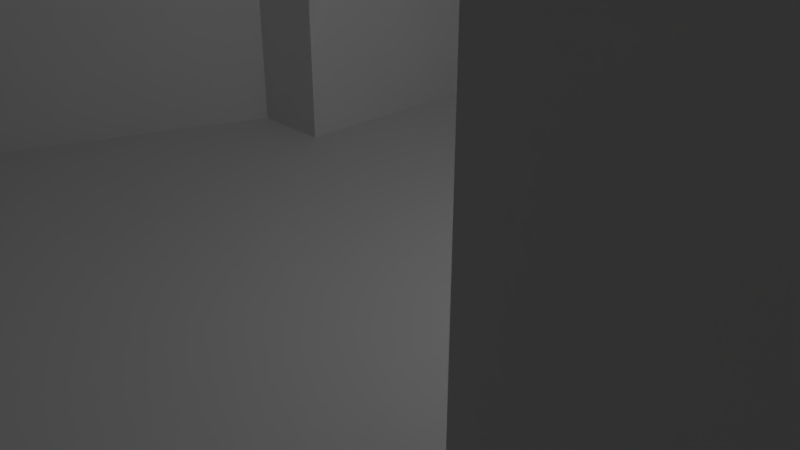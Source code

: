 # Source: level_complex.blend  (saved by Blender 2.79.0; exported with 4.5.12 LTS)
import bpy
from mathutils import Matrix  # noqa: F401  (used for matrix-valued properties, if any)

bpy.ops.wm.read_factory_settings(use_empty=True)
scene = bpy.context.scene
scene.name = 'Scene'

# ---- collections
col_collection_1 = bpy.data.collections.new('Collection 1'); scene.collection.children.link(col_collection_1)

# ---- world
world_world = bpy.data.worlds.new('World'); scene.world = world_world
world_world.color = (0.05088, 0.05088, 0.05088)
world_world.use_sun_shadow = False
world_world.sun_shadow_jitter_overblur = 0.0
world_world.cycles.sampling_method = 'MANUAL'

# ---- cameras
cam_camera = bpy.data.cameras.new('Camera')
cam_camera.clip_end = 100.0
cam_camera.lens = 35.0
cam_camera.sensor_width = 32.0
cam_camera.sensor_height = 18.0
cam_camera.ortho_scale = 7.314
cam_camera.dof.focus_distance = 0.0
cam_camera.dof.aperture_fstop = 128.0

# ---- lights
light_lamp = bpy.data.lights.new('Lamp', 'POINT')
light_lamp.transmission_factor = 0.0
light_lamp.cutoff_distance = 30.0
light_lamp.energy = 100.0
light_lamp.shadow_buffer_clip_start = 1.001
light_lamp.shadow_soft_size = 0.1
light_lamp.shadow_maximum_resolution = 0.006
light_lamp.use_absolute_resolution = True

# ---- meshes
me_navmesh_004 = bpy.data.meshes.new('Navmesh.004')
me_navmesh_004.from_pydata([(0.8762, 9.508, -0.003279), (4.176, 9.208, -0.003279), (4.176, 2.608, -0.003279), (4.176, -3.992, -0.003279), (4.776, -4.592, -0.003279), (7.776, -4.592, -0.003279), (8.376, -2.792, -0.003279), (9.576, -2.792, -0.003279), (9.576, -9.692, -0.003279), (10.18, -10.29, -0.003279), (12.58, -10.29, 0.6), (12.58, -14.49, 0.6), (4.776, -14.49, -0.003279), (4.176, -15.99, -0.003279), (-3.024, -15.99, -0.003279), (-3.624, -14.49, -0.003279), (-6.624, -14.49, -0.003279), (-6.624, -3.392, -0.003279), (-4.824, 1.408, -0.003279), (-3.024, 2.008, -0.003279), (-3.024, 7.108, -0.003279), (0.2762, 7.108, -0.003279), (0.8762, 7.708, -0.003279), (21.28, -10.29, 2.8), (21.88, -9.692, 2.7), (21.88, -6.092, 2.7), (24.58, -5.492, 2.7), (24.58, -7.592, 2.7), (25.18, -8.192, 2.7), (29.98, -7.892, 2.7), (30.28, -14.49, 2.7), (21.28, -14.49, 2.8), (30.28, -7.292, 2.7), (35.98, -7.592, 2.7), (35.98, -14.49, 2.7), (30.28, 4.108, 2.7), (29.38, 4.708, 2.7), (29.68, 8.608, 2.7), (36.88, 8.608, 2.7), (37.78, 10.11, 2.7), (42.88, 9.208, 2.7), (42.88, 1.108, 2.7), (42.88, -6.692, 2.7), (36.58, -6.692, 2.7), (22.18, 10.41, 2.7), (28.78, 10.41, 2.7), (28.78, 9.208, 2.7), (25.18, 4.708, 2.7), (24.58, 4.108, 2.7), (21.88, 4.108, 2.7), (21.28, 4.708, 2.7), (18.88, 4.708, 2.7), (18.88, 5.908, 2.7), (19.48, 8.608, 2.7), (21.28, 8.608, 2.7), (0.8762, 12.81, -0.003279), (0.2762, 13.41, -0.003279), (-1.524, 13.41, -0.003279), (-1.824, 14.31, -0.003279), (-2.424, 20.01, -0.003279), (-2.424, 21.51, -0.003279), (0.2762, 21.51, -0.003279), (0.8762, 22.11, -0.003279), (0.8762, 24.51, -0.003279), (4.476, 24.51, -0.003279), (4.476, 22.11, -0.003279), (5.076, 21.51, -0.003279), (11.08, 21.51, -0.003279), (11.68, 17.01, -0.003279), (10.18, 13.41, -0.003279), (4.776, 13.41, -0.003279), (4.176, 12.81, -0.003279), (38.08, 13.11, 2.7), (42.88, 14.01, 2.7), (44.38, 14.91, 2.7), (44.38, 24.81, 4.4), (55.48, 24.81, 4.4), (55.48, 14.91, 2.7), (58.18, 13.71, 2.7), (58.18, 10.11, 2.7), (50.68, 10.11, 2.7), (43.48, 10.11, 2.7), (22.18, 24.81, 4.4), (29.08, 24.81, 4.4), (28.78, 17.61, 3.6), (22.18, 17.61, 3.6), (-3.924, 43.71, -0.003279), (4.476, 43.71, -0.003279), (4.476, 37.41, -0.003279), (4.476, 31.41, -0.003279), (5.076, 30.81, -0.003279), (7.176, 30.81, 0.5718), (7.176, 27.51, 0.5718), (5.076, 27.51, -0.003279), (4.476, 26.91, -0.003279), (0.8762, 26.91, -0.003279), (0.2762, 27.51, -0.003279), (-3.924, 27.51, -0.003279), (-3.924, 35.61, -0.003279), (22.18, 26.91, 4.6), (21.58, 27.51, 4.6), (19.48, 27.51, 4.2), (19.48, 30.81, 4.2), (21.58, 30.81, 4.6), (22.18, 31.41, 4.6), (22.18, 34.11, 4.6), (29.08, 34.41, 4.6), (29.08, 32.61, 4.6), (29.68, 32.01, 4.6), (31.78, 32.01, 4.6), (31.78, 27.51, 4.6), (29.68, 27.51, 4.6), (29.08, 26.91, 4.6), (44.38, 26.91, 4.6), (43.78, 27.51, 4.6), (41.68, 27.51, 4.6), (41.68, 32.01, 4.6), (43.78, 32.01, 4.6), (44.38, 32.61, 4.6), (44.38, 37.71, 4.6), (47.08, 37.71, 4.6), (47.68, 38.31, 4.6), (47.68, 40.71, 4.6), (55.48, 39.51, 4.6), (56.08, 37.71, 4.6), (58.48, 37.71, 4.6), (58.48, 27.51, 4.6), (56.08, 27.51, 4.6), (55.48, 26.91, 4.6), (13.18, 30.81, 2.4), (13.18, 27.51, 2.4), (62.68, 37.71, 4.6), (63.28, 38.61, 4.6), (68.08, 36.51, 4.6), (65.08, 32.61, 4.6), (62.38, 27.51, 4.6), (20.08, 47.01, 4.6), (28.48, 47.01, 4.6), (28.78, 40.71, 4.6), (22.18, 39.21, 4.6), (60.58, 49.41, 3.0), (69.88, 49.71, 3.0), (69.88, 38.31, 4.6), (-3.924, 46.11, -0.003279), (-4.524, 46.71, -0.003279), (-6.624, 46.71, -0.003279), (-6.924, 59.31, -0.003279), (-4.824, 59.91, -0.003279), (2.676, 59.91, -0.003279), (5.076, 58.71, -0.003279), (9.876, 58.11, 1.8), (9.276, 51.21, 1.6), (5.076, 51.21, 0.2), (4.476, 50.61, -0.003279), (-16.22, 45.81, -0.003279), (-15.32, 52.11, -0.003279), (-14.42, 58.41, -0.003279), (17.08, 51.21, 4.4), (17.08, 57.21, 4.4), (18.28, 57.21, 4.6), (18.88, 58.11, 4.6), (28.48, 57.81, 4.6), (28.48, 56.31, 4.6), (29.08, 55.71, 4.6), (30.88, 56.01, 4.6), (31.48, 51.51, 4.4), (29.98, 51.51, 4.6), (28.48, 50.61, 4.6), (19.18, 50.61, 4.6), (18.58, 51.21, 4.6), (50.38, 54.21, 2.6), (50.08, 58.71, 2.6), (52.78, 59.01, 2.4), (60.28, 66.51, 2.4), (69.58, 66.51, 2.4), (69.58, 58.11, 2.4), (59.98, 52.41, 2.4), (59.08, 53.31, 2.4), (54.28, 54.21, 2.4), (40.48, 57.21, 3.6), (41.08, 52.71, 3.6), (18.88, 68.61, 4.6), (25.78, 68.01, 4.6), (32.98, 67.71, 4.6), (33.58, 62.01, 4.6), (11.02, -14.49, 0.1967), (65.65, 40.72, 4.6), (69.76, 53.07, 2.6)], [], [(8, 7, 5), (5, 7, 6), (1, 0, 22), (2, 1, 21), (21, 1, 22), (11, 10, 9), (8, 4, 3), (12, 185, 8), (8, 185, 9), (9, 185, 11), (15, 14, 12), (12, 14, 13), (3, 2, 19), (19, 2, 21), (19, 21, 20), (19, 18, 17), (17, 16, 15), (8, 5, 4), (19, 17, 3), (3, 17, 15), (3, 15, 12), (3, 12, 8), (27, 26, 25), (28, 27, 24), (24, 27, 25), (11, 31, 10), (10, 31, 23), (31, 30, 23), (23, 30, 24), (24, 30, 28), (28, 30, 29), (30, 34, 29), (29, 34, 32), (32, 34, 33), (38, 37, 35), (35, 37, 36), (40, 39, 38), (32, 33, 43), (43, 42, 41), (35, 32, 38), (38, 32, 43), (38, 43, 41), (38, 41, 40), (54, 53, 50), (50, 53, 52), (50, 52, 51), (48, 49, 26), (26, 49, 25), (45, 44, 46), (46, 44, 47), (47, 44, 48), (48, 44, 49), (47, 36, 46), (46, 36, 37), (44, 54, 49), (49, 54, 50), (58, 57, 56), (58, 61, 59), (59, 61, 60), (65, 64, 62), (62, 64, 63), (66, 61, 68), (68, 61, 69), (69, 61, 70), (70, 61, 58), (66, 65, 61), (61, 65, 62), (55, 0, 71), (71, 0, 1), (68, 67, 66), (56, 55, 70), (70, 55, 71), (58, 56, 70), (80, 79, 77), (77, 79, 78), (73, 72, 81), (81, 72, 40), (40, 72, 39), (73, 81, 74), (74, 81, 80), (76, 75, 77), (77, 75, 74), (77, 74, 80), (85, 84, 82), (82, 84, 83), (45, 84, 44), (44, 84, 85), (93, 92, 90), (90, 92, 91), (98, 88, 86), (86, 88, 87), (96, 95, 89), (89, 95, 90), (90, 95, 93), (93, 95, 94), (95, 63, 94), (94, 63, 64), (89, 88, 96), (96, 88, 97), (97, 88, 98), (103, 102, 100), (100, 102, 101), (104, 99, 107), (107, 99, 108), (108, 99, 111), (111, 99, 112), (104, 103, 99), (99, 103, 100), (99, 82, 112), (112, 82, 83), (111, 110, 108), (108, 110, 109), (104, 107, 105), (105, 107, 106), (117, 116, 114), (114, 116, 115), (127, 126, 124), (124, 126, 125), (118, 117, 113), (113, 117, 114), (113, 75, 128), (128, 75, 76), (120, 119, 118), (121, 120, 118), (124, 123, 121), (121, 123, 122), (121, 118, 124), (124, 118, 113), (124, 113, 127), (127, 113, 128), (129, 91, 130), (130, 91, 92), (130, 101, 129), (129, 101, 102), (110, 115, 109), (109, 115, 116), (134, 133, 131), (131, 133, 132), (135, 134, 126), (126, 134, 131), (126, 131, 125), (138, 139, 106), (106, 139, 105), (136, 139, 137), (137, 139, 138), (140, 186, 141), (141, 186, 142), (142, 186, 133), (133, 186, 132), (132, 186, 140), (149, 152, 150), (150, 152, 151), (145, 144, 146), (146, 144, 147), (147, 144, 148), (148, 144, 153), (148, 153, 149), (149, 153, 152), (143, 86, 87), (153, 144, 87), (87, 144, 143), (155, 154, 145), (156, 155, 146), (146, 155, 145), (163, 166, 164), (164, 166, 165), (136, 167, 168), (168, 167, 162), (168, 162, 159), (159, 162, 160), (167, 166, 162), (162, 166, 163), (136, 137, 167), (169, 159, 157), (157, 159, 158), (162, 161, 160), (159, 169, 168), (178, 172, 170), (170, 172, 171), (177, 176, 175), (175, 176, 187), (187, 176, 141), (175, 174, 177), (177, 174, 173), (177, 173, 178), (178, 173, 172), (176, 140, 141), (150, 151, 158), (158, 151, 157), (180, 170, 179), (179, 170, 171), (164, 165, 179), (179, 165, 180), (184, 183, 182), (181, 160, 182), (182, 160, 161), (182, 161, 184)])
me_navmesh_004.use_remesh_preserve_volume = False
me_navmesh_004.use_remesh_preserve_attributes = False
me_navmesh_004.use_mirror_vertex_groups = False
me_navmesh_004.update()
me_plane = bpy.data.meshes.new('Plane')
me_plane.from_pydata([(-1.0, -1.0, 0.0), (1.31, -1.0, 0.0), (-1.0, 2.115, 0.0), (1.31, 2.115, 0.0), (-1.0, -4.045, 0.0), (1.31, -4.045, 0.0), (2.761, -1.0, 0.0), (2.761, -4.045, 0.0), (1.31, -2.523, 0.0), (2.761, -2.523, 0.0), (2.035, -1.0, 0.0), (2.035, -4.045, 0.0), (2.035, -2.523, 0.0), (5.617, -4.045, 0.7), (5.617, -2.523, 0.7), (9.711, -4.045, 0.7), (9.711, -2.523, 0.7), (5.617, -1.936, 0.7), (9.711, -1.936, 0.7), (5.628, 1.785, 0.7), (6.736, 1.08, 0.7), (7.843, 1.785, 0.7), (5.628, 2.484, 0.7), (6.71, -2.523, 0.7), (6.71, -1.936, 0.7), (5.628, 1.08, 0.7), (8.777, 1.08, 0.7), (7.843, -2.523, 0.7), (7.843, -1.936, 0.7), (9.711, 1.08, 0.7), (8.777, 2.484, 0.7), (7.843, 1.08, 0.7), (8.777, -1.936, 0.7), (7.843, 2.484, 0.7), (9.711, 2.484, 0.7), (11.54, -1.936, 0.7), (7.857, 10.22, 1.2), (5.665, 10.22, 1.2), (6.736, 1.785, 0.7), (11.54, 1.08, 0.7), (11.54, 2.484, 0.7), (9.934, 3.616, 0.7), (11.54, 3.999, 0.7), (14.91, 2.484, 0.7), (14.91, 3.999, 0.7), (11.54, 10.2, 1.2), (14.91, 10.2, 1.2), (13.23, 3.999, 0.7), (13.23, 10.2, 1.2), (11.54, 7.102, 1.2), (14.91, 7.102, 1.2), (13.23, 7.102, 1.2), (18.72, 10.2, 1.2), (16.61, 7.102, 1.2), (12.38, 10.2, 1.2), (11.54, 8.653, 1.2), (13.23, 8.653, 1.2), (12.38, 7.102, 1.2), (12.38, 8.653, 1.2), (5.665, 7.102, 1.2), (5.665, 8.653, 1.2), (11.54, 8.365, 1.2), (5.665, 8.365, 1.2), (7.857, 7.102, 1.2), (7.857, 8.653, 1.2), (7.857, 8.365, 1.2), (-1.218, 7.102, 0.0), (-1.218, 8.365, 0.0), (-1.0, 0.5575, 0.0), (0.04341, -1.0, 0.0), (1.31, 0.5575, 0.0), (0.04341, 2.115, 0.0), (0.04341, 0.5575, 0.0), (5.665, 7.49, 1.2), (-1.218, 7.49, 0.0), (1.37, 8.365, 0.0), (1.37, 7.102, 0.0), (1.37, 7.49, 0.0), (0.07184, 7.102, 0.0), (0.07184, 7.49, 0.0), (2.035, -0.5349, 0.0), (2.761, -0.5349, 0.0), (1.34, 4.608, 0.0), (0.05762, 4.608, 0.0), (1.31, -4.47, 0.0), (-1.0, -4.47, 0.0), (15.58, 3.792, 0.7), (1.355, 5.855, 0.0), (0.06473, 5.855, 0.0), (15.58, 2.484, 0.7), (-1.367, 0.5575, 0.0), (1.325, 3.362, 0.0), (0.05051, 3.362, 0.0), (-1.957, -4.045, 0.0), (-1.957, -1.0, 0.0), (3.301, 4.608, 0.0), (3.07, 5.855, 0.0), (2.863, 3.362, 0.0), (-0.7467, 4.608, 0.0), (-0.8503, 5.855, 0.0), (-0.5877, 3.362, 0.0), (-1.218, 16.02, 0.0), (1.37, 15.77, 0.0), (4.858, 1.785, 0.7), (5.052, 2.484, 0.7), (4.751, 1.08, 0.7), (0.07568, 8.365, 0.0), (0.07568, 16.02, 0.0), (-1.218, 12.19, 0.0), (1.37, 12.19, 0.0), (0.07568, 12.19, 0.0), (-3.969, 15.66, 0.0), (-4.531, 11.86, 0.0), (0.7227, 16.02, 0.0), (1.37, 13.36, 0.0), (0.07568, 13.36, 0.0), (0.7227, 12.19, 0.0), (0.7227, 13.36, 0.0), (4.833, 15.28, 1.2), (4.833, 13.36, 1.2), (9.137, 16.4, 1.2), (4.833, 18.37, 1.2), (8.878, 18.09, 1.2), (4.833, 14.96, 1.2), (7.732, 15.28, 1.2), (7.732, 13.36, 1.2), (7.732, 14.96, 1.2), (18.64, 14.11, 0.6), (18.64, 15.71, 0.6), (18.64, 14.59, 0.6), (13.9, 15.8, 0.6), (15.64, 13.86, 0.6), (13.87, 14.19, 0.6), (14.91, 8.653, 1.2), (17.5, 8.653, 1.2), (16.59, 10.2, 1.2), (15.59, 7.102, 1.2), (16.2, 8.653, 1.2), (18.72, 10.2, 1.2), (15.9, 17.77, 0.6), (18.64, 17.77, 0.6), (14.91, 10.57, 1.2), (13.23, 10.93, 1.2), (12.38, 11.04, 1.2), (-3.738, 11.86, 0.0), (1.31, -1.0, 2.566), (-1.0, 2.115, 2.566), (1.31, 2.115, 2.566), (-1.0, -4.045, 2.566), (1.31, -4.045, 2.566), (2.761, -1.0, 2.566), (2.761, -4.045, 2.566), (2.761, -2.523, 2.566), (2.035, -1.0, 2.566), (2.035, -4.045, 2.566), (5.617, -4.045, 3.266), (5.617, -2.523, 3.266), (9.711, -4.045, 3.266), (9.711, -2.523, 3.266), (5.617, -1.936, 3.266), (9.711, -1.936, 3.266), (6.736, 1.08, 3.266), (5.628, 2.484, 3.266), (6.71, -1.936, 3.266), (5.628, 1.08, 3.266), (7.843, -1.936, 3.266), (8.777, 2.484, 3.266), (7.843, 1.08, 3.266), (7.843, 2.484, 3.266), (9.711, 2.484, 3.266), (11.54, -1.936, 3.266), (7.857, 10.22, 3.766), (5.665, 10.22, 3.766), (11.54, 1.08, 3.266), (11.54, 2.484, 3.266), (9.934, 3.616, 3.266), (11.54, 3.999, 3.266), (14.91, 2.484, 3.266), (14.91, 3.999, 3.266), (11.54, 10.2, 3.766), (14.91, 10.2, 3.766), (11.54, 7.102, 3.766), (14.91, 7.102, 3.766), (18.72, 10.2, 3.766), (16.61, 7.102, 3.766), (12.38, 10.2, 3.766), (11.54, 8.653, 3.766), (5.665, 7.102, 3.766), (5.665, 8.653, 3.766), (5.665, 8.365, 3.766), (7.857, 7.102, 3.766), (7.857, 8.653, 3.766), (-1.218, 7.102, 2.566), (-1.218, 8.365, 2.566), (-1.0, 0.5575, 2.566), (1.31, 0.5575, 2.566), (0.04341, 2.115, 2.566), (-1.218, 7.49, 2.566), (1.37, 8.365, 2.566), (1.37, 7.102, 2.566), (0.07184, 7.102, 2.566), (2.035, -0.5349, 2.566), (2.761, -0.5349, 2.566), (1.31, -4.47, 2.566), (-1.0, -4.47, 2.566), (15.58, 3.792, 3.266), (1.355, 5.855, 2.566), (0.06473, 5.855, 2.566), (15.58, 2.484, 3.266), (-1.367, 0.5575, 2.566), (1.325, 3.362, 2.566), (0.05051, 3.362, 2.566), (-1.957, -4.045, 2.566), (-1.957, -1.0, 2.566), (3.301, 4.608, 2.566), (3.07, 5.855, 2.566), (2.863, 3.362, 2.566), (-0.7467, 4.608, 2.566), (-0.8503, 5.855, 2.566), (-0.5877, 3.362, 2.566), (-1.218, 16.02, 2.566), (1.37, 15.77, 2.566), (4.858, 1.785, 3.266), (5.052, 2.484, 3.266), (4.751, 1.08, 3.266), (0.07568, 16.02, 2.566), (-1.218, 12.19, 2.566), (1.37, 12.19, 2.566), (-3.969, 15.66, 2.566), (-4.531, 11.86, 2.566), (0.7227, 16.02, 2.566), (1.37, 13.36, 2.566), (4.833, 15.28, 3.766), (4.833, 13.36, 3.766), (9.137, 16.4, 3.766), (4.833, 18.37, 3.766), (8.878, 18.09, 3.766), (7.732, 15.28, 3.766), (7.732, 13.36, 3.766), (7.732, 14.96, 3.766), (18.64, 14.11, 3.166), (18.64, 15.71, 3.166), (18.64, 14.59, 3.166), (13.9, 15.8, 3.166), (15.64, 13.86, 3.166), (13.87, 14.19, 3.166), (17.5, 8.653, 3.766), (16.59, 10.2, 3.766), (15.59, 7.102, 3.766), (18.72, 10.2, 3.766), (15.9, 17.77, 3.166), (18.64, 17.77, 3.166), (14.91, 10.57, 3.766), (13.23, 10.93, 3.766), (12.38, 11.04, 3.766)], [], [(72, 70, 3, 71), (1, 69, 0, 4, 5, 8), (12, 11, 7, 9), (10, 12, 9, 6), (1, 8, 12, 10), (8, 5, 11, 12), (9, 7, 13, 14), (14, 13, 15, 16, 27, 23), (31, 26, 30, 33, 21), (26, 29, 34, 30), (24, 20, 25, 17), (59, 22, 33, 63), (20, 38, 19, 25), (18, 32, 28, 27, 16), (32, 18, 29, 26), (28, 32, 26, 31), (28, 24, 23, 27), (23, 24, 17, 14), (31, 21, 38, 20), (34, 29, 39, 40), (22, 19, 38, 21, 33), (29, 18, 35, 39), (34, 40, 42, 41), (42, 40, 43, 44, 47), (46, 48, 56, 133), (58, 56, 48, 54), (42, 47, 51, 57, 49), (47, 44, 50, 51), (137, 136, 53, 134), (55, 58, 54, 45), (49, 57, 58, 55, 61), (57, 51, 56, 58), (65, 64, 60, 62), (63, 65, 62, 73, 59), (49, 61, 65, 63), (61, 55, 64, 65), (60, 64, 36, 37), (77, 75, 106, 67, 74, 79), (68, 72, 71, 2), (0, 69, 72, 68), (69, 1, 70, 72), (59, 73, 77, 76), (73, 62, 75, 77), (76, 77, 79, 78), (4, 0, 94, 93), (5, 4, 85, 84), (10, 6, 81, 80), (78, 79, 74, 66), (87, 88, 83, 82), (83, 92, 91, 82), (78, 88, 87, 76), (44, 43, 89, 86), (0, 68, 90, 94), (87, 82, 95, 96), (82, 91, 97, 95), (83, 88, 99, 98), (92, 83, 98, 100), (91, 92, 71, 3), (117, 114, 102, 113), (19, 22, 104, 103), (25, 19, 103, 105), (108, 110, 115, 107, 101), (67, 106, 110, 108), (106, 75, 109, 116, 110), (108, 101, 111, 112), (115, 117, 113, 107), (110, 116, 117, 115), (116, 109, 114, 117), (102, 114, 119, 123, 118), (118, 124, 120, 122, 121), (118, 123, 126, 124), (123, 119, 125, 126), (36, 125, 119, 37), (132, 131, 127, 129), (130, 128, 140, 139), (130, 132, 129, 128), (126, 125, 132, 130), (135, 137, 134, 52), (46, 133, 137, 135), (133, 50, 136, 137), (131, 135, 52, 138, 127), (54, 48, 142, 143), (48, 46, 141, 142), (50, 133, 56, 51), (131, 132, 245, 244), (63, 33, 168, 190), (92, 100, 219, 211), (70, 1, 145, 195), (39, 35, 170, 173), (113, 102, 221, 230), (6, 9, 152, 150), (93, 94, 213, 212), (134, 53, 184, 246), (40, 39, 173, 174), (67, 108, 226, 193), (1, 10, 153, 145), (7, 11, 154, 151), (136, 50, 182, 248), (105, 103, 222, 224), (35, 18, 160, 170), (103, 104, 223, 222), (41, 42, 176, 175), (34, 41, 175, 169), (104, 22, 162, 223), (11, 5, 149, 154), (74, 67, 193, 197), (25, 105, 224, 164), (94, 90, 209, 213), (135, 131, 244, 247), (101, 107, 225, 220), (127, 138, 249, 240), (43, 40, 174, 177), (140, 128, 241, 251), (45, 54, 185, 179), (109, 75, 198, 227), (44, 86, 205, 178), (130, 139, 250, 243), (42, 49, 181, 176), (9, 14, 156, 152), (139, 140, 251, 250), (13, 7, 151, 155), (66, 74, 197, 192), (142, 141, 252, 253), (16, 15, 157, 158), (78, 66, 192, 200), (143, 142, 253, 254), (54, 143, 254, 185), (112, 111, 228, 229), (15, 13, 155, 157), (50, 44, 178, 182), (108, 112, 229, 226), (5, 84, 203, 149), (141, 46, 180, 252), (111, 101, 220, 228), (84, 85, 204, 203), (107, 113, 230, 225), (30, 34, 169, 166), (86, 89, 208, 205), (114, 109, 227, 231), (76, 87, 206, 199), (52, 134, 246, 183), (88, 78, 200, 207), (46, 135, 247, 180), (90, 68, 194, 209), (53, 136, 248, 184), (55, 45, 179, 186), (24, 28, 165, 163), (14, 17, 159, 156), (4, 93, 212, 148), (102, 118, 232, 221), (18, 16, 158, 160), (119, 114, 231, 233), (121, 122, 236, 235), (118, 121, 235, 232), (91, 3, 147, 210), (122, 120, 234, 236), (31, 20, 161, 167), (71, 92, 211, 196), (49, 63, 190, 181), (28, 31, 167, 165), (120, 124, 237, 234), (33, 30, 166, 168), (80, 81, 202, 201), (85, 4, 148, 204), (62, 60, 188, 189), (124, 126, 239, 237), (64, 55, 186, 191), (81, 6, 150, 202), (125, 36, 171, 238), (17, 25, 164, 159), (10, 80, 201, 153), (37, 119, 233, 172), (95, 97, 216, 214), (128, 129, 242, 241), (96, 95, 214, 215), (20, 24, 163, 161), (87, 96, 215, 206), (60, 37, 172, 188), (129, 127, 240, 242), (36, 64, 191, 171), (22, 59, 187, 162), (97, 91, 210, 216), (89, 43, 177, 208), (126, 130, 243, 239), (100, 98, 217, 219), (3, 70, 195, 147), (75, 62, 189, 198), (98, 99, 218, 217), (2, 71, 196, 146), (59, 76, 199, 187), (132, 125, 238, 245), (68, 2, 146, 194), (99, 88, 207, 218)])
me_plane.use_remesh_preserve_volume = False
me_plane.use_remesh_preserve_attributes = False
me_plane.use_mirror_vertex_groups = False
me_plane.update()

# ---- objects
ob_navmesh = bpy.data.objects.new('Navmesh', me_navmesh_004)
ob_level = bpy.data.objects.new('level', me_plane)
ob_lamp = bpy.data.objects.new('Lamp', light_lamp)
ob_camera = bpy.data.objects.new('Camera', cam_camera)

# ---- transforms, parenting, visibility, modifiers, constraints
ob_navmesh.location = (0.0, 0.0, 0.0)
ob_navmesh.hide_viewport = True
ob_navmesh.lineart.crease_threshold = 0.0
ob_level.location = (0.0, 0.0, 0.0)
ob_level.scale = (3.779, 3.779, 3.779)
ob_level.hide_select = True
ob_level.lineart.crease_threshold = 0.0
ob_lamp.location = (4.076, 1.005, 5.904)
ob_lamp.rotation_euler = (0.6503, 0.05522, 1.866)
ob_lamp.lock_rotations_4d = False
ob_lamp.empty_display_type = 'ARROWS'
ob_lamp.color = (0.0, 0.0, 0.0, 0.0)
ob_lamp.hide_viewport = True
ob_lamp.lineart.crease_threshold = 0.0
ob_camera.location = (7.481, -6.508, 5.344)
ob_camera.rotation_euler = (1.109, 0.0, 0.8149)
ob_camera.lock_rotations_4d = False
ob_camera.empty_display_type = 'ARROWS'
ob_camera.color = (0.0, 0.0, 0.0, 0.0)
ob_camera.hide_viewport = True
ob_camera.display_type = 'WIRE'
ob_camera.lineart.crease_threshold = 0.0

# ---- collection membership
col_collection_1.objects.link(ob_navmesh)
col_collection_1.objects.link(ob_level)
col_collection_1.objects.link(ob_lamp)
col_collection_1.objects.link(ob_camera)

# ---- scene / render settings (as saved in the file)
scene.camera = ob_camera
scene.frame_start = 1; scene.frame_end = 250; scene.frame_set(1)
scene.render.engine = 'BLENDER_EEVEE_NEXT'
scene.render.resolution_percentage = 50
scene.render.dither_intensity = 0.0
scene.cycles.use_denoising = False
scene.cycles.samples = 128
scene.cycles.sampling_pattern = 'TABULATED_SOBOL'
scene.cycles.use_adaptive_sampling = False
scene.cycles.use_light_tree = False
scene.cycles.blur_glossy = 0.0
scene.cycles.sample_clamp_indirect = 0.0
scene.view_settings.view_transform = 'Standard'
bpy.context.view_layer.update()
